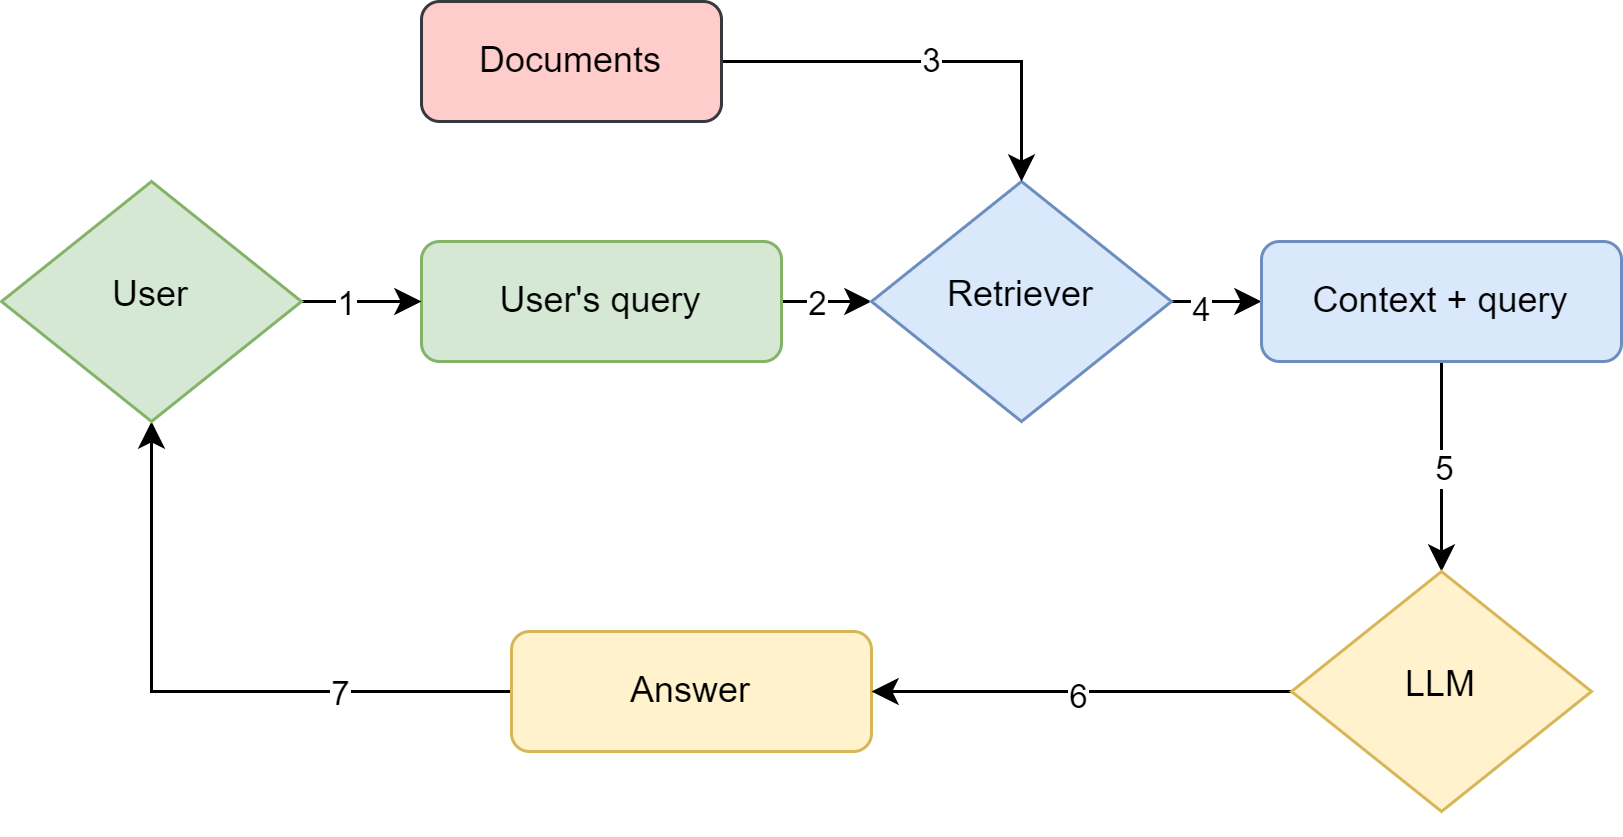

The diagram above was exported from draw.io. Its source (the exported page's mxGraphModel, read from the mxfile embedded in the PNG):
<mxGraphModel dx="1050" dy="523" grid="1" gridSize="10" guides="1" tooltips="1" connect="1" arrows="1" fold="1" page="1" pageScale="1" pageWidth="827" pageHeight="1169" math="0" shadow="0">
  <root>
    <mxCell id="WIyWlLk6GJQsqaUBKTNV-0" />
    <mxCell id="WIyWlLk6GJQsqaUBKTNV-1" parent="WIyWlLk6GJQsqaUBKTNV-0" />
    <mxCell id="uoSRjugcO0uERVGzEy2A-21" value="" style="edgeStyle=orthogonalEdgeStyle;rounded=0;orthogonalLoop=1;jettySize=auto;html=1;" parent="WIyWlLk6GJQsqaUBKTNV-1" source="WIyWlLk6GJQsqaUBKTNV-3" target="WIyWlLk6GJQsqaUBKTNV-6" edge="1">
      <mxGeometry relative="1" as="geometry" />
    </mxCell>
    <mxCell id="GFTDQkajoeSnKDixcinG-1" value="2" style="edgeLabel;html=1;align=center;verticalAlign=middle;resizable=0;points=[];" vertex="1" connectable="0" parent="uoSRjugcO0uERVGzEy2A-21">
      <mxGeometry x="0.232" y="-3" relative="1" as="geometry">
        <mxPoint y="-3" as="offset" />
      </mxGeometry>
    </mxCell>
    <mxCell id="WIyWlLk6GJQsqaUBKTNV-3" value="User's query" style="rounded=1;whiteSpace=wrap;html=1;fontSize=12;glass=0;strokeWidth=1;shadow=0;fillColor=#d5e8d4;strokeColor=#82b366;" parent="WIyWlLk6GJQsqaUBKTNV-1" vertex="1">
      <mxGeometry x="160" y="270" width="120" height="40" as="geometry" />
    </mxCell>
    <mxCell id="uoSRjugcO0uERVGzEy2A-3" value="" style="edgeStyle=orthogonalEdgeStyle;rounded=0;orthogonalLoop=1;jettySize=auto;html=1;" parent="WIyWlLk6GJQsqaUBKTNV-1" source="WIyWlLk6GJQsqaUBKTNV-6" target="uoSRjugcO0uERVGzEy2A-2" edge="1">
      <mxGeometry relative="1" as="geometry" />
    </mxCell>
    <mxCell id="GFTDQkajoeSnKDixcinG-3" value="4" style="edgeLabel;html=1;align=center;verticalAlign=middle;resizable=0;points=[];" vertex="1" connectable="0" parent="uoSRjugcO0uERVGzEy2A-3">
      <mxGeometry x="-0.648" y="-2" relative="1" as="geometry">
        <mxPoint as="offset" />
      </mxGeometry>
    </mxCell>
    <mxCell id="WIyWlLk6GJQsqaUBKTNV-6" value="Retriever" style="rhombus;whiteSpace=wrap;html=1;shadow=0;fontFamily=Helvetica;fontSize=12;align=center;strokeWidth=1;spacing=6;spacingTop=-4;fillColor=#dae8fc;strokeColor=#6c8ebf;" parent="WIyWlLk6GJQsqaUBKTNV-1" vertex="1">
      <mxGeometry x="310" y="250" width="100" height="80" as="geometry" />
    </mxCell>
    <mxCell id="uoSRjugcO0uERVGzEy2A-0" value="3" style="edgeStyle=orthogonalEdgeStyle;rounded=0;orthogonalLoop=1;jettySize=auto;html=1;" parent="WIyWlLk6GJQsqaUBKTNV-1" source="WIyWlLk6GJQsqaUBKTNV-7" target="WIyWlLk6GJQsqaUBKTNV-6" edge="1">
      <mxGeometry relative="1" as="geometry" />
    </mxCell>
    <mxCell id="WIyWlLk6GJQsqaUBKTNV-7" value="Documents" style="rounded=1;whiteSpace=wrap;html=1;fontSize=12;glass=0;strokeWidth=1;shadow=0;fillColor=#ffcccc;strokeColor=#36393d;" parent="WIyWlLk6GJQsqaUBKTNV-1" vertex="1">
      <mxGeometry x="160" y="190" width="100" height="40" as="geometry" />
    </mxCell>
    <mxCell id="odlUD8whu1sBrSwScwd0-7" style="edgeStyle=orthogonalEdgeStyle;rounded=0;orthogonalLoop=1;jettySize=auto;html=1;entryX=0.5;entryY=1;entryDx=0;entryDy=0;" parent="WIyWlLk6GJQsqaUBKTNV-1" source="WIyWlLk6GJQsqaUBKTNV-11" target="uoSRjugcO0uERVGzEy2A-9" edge="1">
      <mxGeometry relative="1" as="geometry">
        <mxPoint x="250" y="420" as="targetPoint" />
      </mxGeometry>
    </mxCell>
    <mxCell id="GFTDQkajoeSnKDixcinG-6" value="7" style="edgeLabel;html=1;align=center;verticalAlign=middle;resizable=0;points=[];" vertex="1" connectable="0" parent="odlUD8whu1sBrSwScwd0-7">
      <mxGeometry x="-0.4457" relative="1" as="geometry">
        <mxPoint as="offset" />
      </mxGeometry>
    </mxCell>
    <mxCell id="WIyWlLk6GJQsqaUBKTNV-11" value="Answer" style="rounded=1;whiteSpace=wrap;html=1;fontSize=12;glass=0;strokeWidth=1;shadow=0;fillColor=#fff2cc;strokeColor=#d6b656;" parent="WIyWlLk6GJQsqaUBKTNV-1" vertex="1">
      <mxGeometry x="190" y="400" width="120" height="40" as="geometry" />
    </mxCell>
    <mxCell id="uoSRjugcO0uERVGzEy2A-5" value="" style="edgeStyle=orthogonalEdgeStyle;rounded=0;orthogonalLoop=1;jettySize=auto;html=1;" parent="WIyWlLk6GJQsqaUBKTNV-1" source="uoSRjugcO0uERVGzEy2A-2" target="uoSRjugcO0uERVGzEy2A-4" edge="1">
      <mxGeometry relative="1" as="geometry" />
    </mxCell>
    <mxCell id="GFTDQkajoeSnKDixcinG-4" value="5" style="edgeLabel;html=1;align=center;verticalAlign=middle;resizable=0;points=[];" vertex="1" connectable="0" parent="uoSRjugcO0uERVGzEy2A-5">
      <mxGeometry x="-0.0114" relative="1" as="geometry">
        <mxPoint as="offset" />
      </mxGeometry>
    </mxCell>
    <mxCell id="uoSRjugcO0uERVGzEy2A-2" value="Context + query" style="rounded=1;whiteSpace=wrap;html=1;fontSize=12;glass=0;strokeWidth=1;shadow=0;fillColor=#dae8fc;strokeColor=#6c8ebf;" parent="WIyWlLk6GJQsqaUBKTNV-1" vertex="1">
      <mxGeometry x="440" y="270" width="120" height="40" as="geometry" />
    </mxCell>
    <mxCell id="uoSRjugcO0uERVGzEy2A-7" value="" style="edgeStyle=orthogonalEdgeStyle;rounded=0;orthogonalLoop=1;jettySize=auto;html=1;exitX=0.5;exitY=1;exitDx=0;exitDy=0;" parent="WIyWlLk6GJQsqaUBKTNV-1" source="uoSRjugcO0uERVGzEy2A-4" target="WIyWlLk6GJQsqaUBKTNV-11" edge="1">
      <mxGeometry relative="1" as="geometry">
        <Array as="points">
          <mxPoint x="440" y="420" />
          <mxPoint x="440" y="420" />
        </Array>
      </mxGeometry>
    </mxCell>
    <mxCell id="GFTDQkajoeSnKDixcinG-5" value="6" style="edgeLabel;html=1;align=center;verticalAlign=middle;resizable=0;points=[];" vertex="1" connectable="0" parent="uoSRjugcO0uERVGzEy2A-7">
      <mxGeometry x="0.4104" y="1" relative="1" as="geometry">
        <mxPoint as="offset" />
      </mxGeometry>
    </mxCell>
    <mxCell id="uoSRjugcO0uERVGzEy2A-4" value="LLM" style="rhombus;whiteSpace=wrap;html=1;shadow=0;fontFamily=Helvetica;fontSize=12;align=center;strokeWidth=1;spacing=6;spacingTop=-4;fillColor=#fff2cc;strokeColor=#d6b656;" parent="WIyWlLk6GJQsqaUBKTNV-1" vertex="1">
      <mxGeometry x="450" y="380" width="100" height="80" as="geometry" />
    </mxCell>
    <mxCell id="uoSRjugcO0uERVGzEy2A-16" value="" style="edgeStyle=orthogonalEdgeStyle;rounded=0;orthogonalLoop=1;jettySize=auto;html=1;" parent="WIyWlLk6GJQsqaUBKTNV-1" source="uoSRjugcO0uERVGzEy2A-9" target="WIyWlLk6GJQsqaUBKTNV-3" edge="1">
      <mxGeometry relative="1" as="geometry" />
    </mxCell>
    <mxCell id="GFTDQkajoeSnKDixcinG-0" value="1" style="edgeLabel;html=1;align=center;verticalAlign=middle;resizable=0;points=[];" vertex="1" connectable="0" parent="uoSRjugcO0uERVGzEy2A-16">
      <mxGeometry x="-0.31" relative="1" as="geometry">
        <mxPoint as="offset" />
      </mxGeometry>
    </mxCell>
    <mxCell id="uoSRjugcO0uERVGzEy2A-9" value="User" style="rhombus;whiteSpace=wrap;html=1;shadow=0;fontFamily=Helvetica;fontSize=12;align=center;strokeWidth=1;spacing=6;spacingTop=-4;fillColor=#d5e8d4;strokeColor=#82b366;" parent="WIyWlLk6GJQsqaUBKTNV-1" vertex="1">
      <mxGeometry x="20" y="250" width="100" height="80" as="geometry" />
    </mxCell>
  </root>
</mxGraphModel>